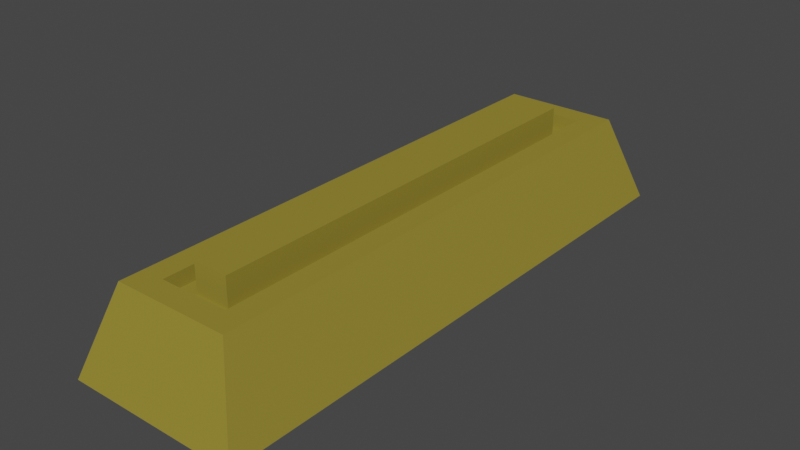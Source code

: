 # Source: edge-block.blend  (saved by Blender 2.90.8; exported with 4.5.12 LTS)
import bpy
from mathutils import Matrix  # noqa: F401  (used for matrix-valued properties, if any)

bpy.ops.wm.read_factory_settings(use_empty=True)
scene = bpy.context.scene
scene.name = 'Scene'

# ---- collections
col_collection = bpy.data.collections.new('Collection'); scene.collection.children.link(col_collection)

# ---- materials (node trees are filled in below, after node groups)
mat_tile_block = bpy.data.materials.new('tile-block')
mat_tile_block.alpha_threshold = 0.0
mat_tile_block.use_transparent_shadow = False
mat_tile_block.diffuse_color = (0.2883, 0.2316, 0.03604, 1.0)
mat_tile_block.roughness = 1.0
mat_tile_block.specular_intensity = 0.4361
mat_tile_block.metallic = 0.7225
mat_tile_block.line_color = (0.0, 0.0, 0.0, 1.0)

# ---- material node trees

# ---- world
world_world = bpy.data.worlds.new('World'); scene.world = world_world
world_world.use_nodes = True; world_world.node_tree.nodes.clear()
_N = world_world.node_tree.nodes; _L = world_world.node_tree.links
n0 = _N.new('ShaderNodeOutputWorld'); n0.name = 'World Output'; n0.location = (300, 300)
n1 = _N.new('ShaderNodeBackground'); n1.name = 'Background'; n1.location = (10, 300)
n1.inputs[0].default_value = (0.05088, 0.05088, 0.05088, 1.0)
_L.new(n1.outputs[0], n0.inputs[0])
n0.is_active_output = True
world_world.color = (0.05088, 0.05088, 0.05088)
world_world.use_sun_shadow = False
world_world.sun_shadow_jitter_overblur = 0.0

# ---- meshes
me_tile_block = bpy.data.meshes.new('tile-block')
me_tile_block.from_pydata([(0.2, 0.9, 0.3), (0.3, 1.0, 0.0), (0.2, -0.9, 0.3), (0.3, -1.0, 0.0), (-0.2, 0.9, 0.3), (-0.3, 1.0, 0.0), (-0.2, -0.9, 0.3), (-0.3, -1.0, 0.0), (0.12, -0.82, 0.3), (-0.12, -0.82, 0.3), (0.12, 0.82, 0.3), (-0.12, 0.82, 0.3), (0.12, -0.82, 0.25), (-0.12, -0.82, 0.25), (0.12, 0.82, 0.25), (-0.12, 0.82, 0.25), (0.06, -0.76, 0.25), (-0.06, -0.76, 0.25), (0.06, 0.76, 0.25), (-0.06, 0.76, 0.25), (0.06, -0.76, 0.35), (-0.06, -0.76, 0.35), (0.06, 0.76, 0.35), (-0.06, 0.76, 0.35)], [], [(0, 4, 11, 10), (3, 2, 6, 7), (7, 6, 4, 5), (5, 1, 3, 7), (1, 0, 2, 3), (5, 4, 0, 1), (11, 9, 13, 15), (6, 2, 8, 9), (4, 6, 9, 11), (2, 0, 10, 8), (14, 15, 19, 18), (9, 8, 12, 13), (10, 11, 15, 14), (8, 10, 14, 12), (18, 19, 23, 22), (12, 14, 18, 16), (15, 13, 17, 19), (13, 12, 16, 17), (16, 18, 22, 20), (19, 17, 21, 23), (21, 20, 22, 23), (17, 16, 20, 21)])
_uv = me_tile_block.uv_layers.new(name='UVMap')
_uv.uv.foreach_set('vector', [0.625, 0.5, 0.625, 0.25, 0.625, 0.25, 0.625, 0.5, 0.375, 0.75, 0.625, 0.75, 0.625, 1.0, 0.375, 1.0, 0.375, 0.0, 0.625, 0.0, 0.625, 0.25, 0.375, 0.25, 0.125, 0.5, 0.375, 0.5, 0.375, 0.75, 0.125, 0.75, 0.375, 0.5, 0.625, 0.5, 0.625, 0.75, 0.375, 0.75, 0.375, 0.25, 0.625, 0.25, 0.625, 0.5, 0.375, 0.5, 0.625, 0.25, 0.625, 0.0, 0.625, 0.0, 0.625, 0.25, 0.625, 1.0, 0.625, 0.75, 0.625, 0.75, 0.625, 1.0, 0.625, 0.25, 0.625, 0.0, 0.625, 0.0, 0.625, 0.25, 0.625, 0.75, 0.625, 0.5, 0.625, 0.5, 0.625, 0.75, 0.625, 0.5, 0.625, 0.25, 0.625, 0.25, 0.625, 0.5, 0.625, 1.0, 0.625, 0.75, 0.625, 0.75, 0.625, 1.0, 0.625, 0.5, 0.625, 0.25, 0.625, 0.25, 0.625, 0.5, 0.625, 0.75, 0.625, 0.5, 0.625, 0.5, 0.625, 0.75, 0.625, 0.5, 0.625, 0.25, 0.625, 0.25, 0.625, 0.5, 0.625, 0.75, 0.625, 0.5, 0.625, 0.5, 0.625, 0.75, 0.625, 0.25, 0.625, 0.0, 0.625, 0.0, 0.625, 0.25, 0.625, 1.0, 0.625, 0.75, 0.625, 0.75, 0.625, 1.0, 0.625, 0.75, 0.625, 0.5, 0.625, 0.5, 0.625, 0.75, 0.625, 0.25, 0.625, 0.0, 0.625, 0.0, 0.625, 0.25, 0.625, 0.0, 0.625, 0.75, 0.625, 0.5, 0.625, 0.25, 0.625, 1.0, 0.625, 0.75, 0.625, 0.75, 0.625, 1.0])
me_tile_block.materials.append(mat_tile_block)
me_tile_block.use_remesh_preserve_volume = False
me_tile_block.use_remesh_preserve_attributes = False
me_tile_block.use_mirror_vertex_groups = False
me_tile_block.update()

# ---- objects
ob_tile_block = bpy.data.objects.new('tile-block', me_tile_block)

# ---- transforms, parenting, visibility, modifiers, constraints
ob_tile_block.location = (0.0, 0.0, 0.0)
ob_tile_block.lock_rotations_4d = False
ob_tile_block.empty_display_type = 'ARROWS'
ob_tile_block.lineart.crease_threshold = 0.0

# ---- collection membership
col_collection.objects.link(ob_tile_block)

# ---- scene / render settings (as saved in the file)
scene.frame_start = 1; scene.frame_end = 250; scene.frame_set(1)
scene.render.engine = 'BLENDER_EEVEE_NEXT'
scene.cycles.use_denoising = False
scene.cycles.samples = 128
scene.cycles.sampling_pattern = 'TABULATED_SOBOL'
scene.cycles.use_adaptive_sampling = False
scene.cycles.use_light_tree = False
scene.view_settings.view_transform = 'Filmic'
bpy.context.view_layer.update()

# ---- added for rendering (the .blend has no active camera and no usable light): camera, sun
cam_auto = bpy.data.cameras.new('AutoCamera')
cam_auto.lens = 50.0
cam_auto.sensor_width = 36.0
cam_auto.clip_end = 1000.0
ob_auto_camera = bpy.data.objects.new('AutoCamera', cam_auto)
scene.collection.objects.link(ob_auto_camera)
ob_auto_camera.location = (1.95888, -2.35065, 1.7421)
ob_auto_camera.rotation_euler = (1.09748, -7.21219e-08, 0.694738)
scene.camera = ob_auto_camera
light_auto_sun = bpy.data.lights.new('AutoSun', 'SUN')
light_auto_sun.energy = 3.0
light_auto_sun.angle = 0.0523599
ob_auto_sun = bpy.data.objects.new('AutoSun', light_auto_sun)
scene.collection.objects.link(ob_auto_sun)
ob_auto_sun.rotation_euler = (0.872665, 0.174533, 0.523599)
bpy.context.view_layer.update()
